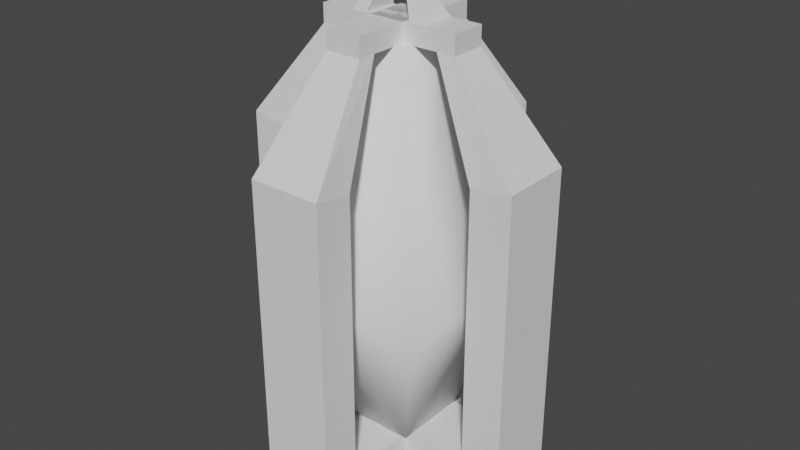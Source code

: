 # Source: lamp.blend  (saved by Blender 3.6.11; exported with 4.5.12 LTS)
import bpy
from mathutils import Matrix  # noqa: F401  (used for matrix-valued properties, if any)

bpy.ops.wm.read_factory_settings(use_empty=True)
scene = bpy.context.scene
scene.name = 'Scene'

# ---- collections
col_collection = bpy.data.collections.new('Collection'); scene.collection.children.link(col_collection)

# ---- world
world_world = bpy.data.worlds.new('World'); scene.world = world_world
world_world.use_nodes = True; world_world.node_tree.nodes.clear()
_N = world_world.node_tree.nodes; _L = world_world.node_tree.links
n0 = _N.new('ShaderNodeOutputWorld'); n0.name = 'World Output'; n0.location = (300, 300)
n1 = _N.new('ShaderNodeBackground'); n1.name = 'Background'; n1.location = (10, 300)
n1.inputs[0].default_value = (0.05088, 0.05088, 0.05088, 1.0)
_L.new(n1.outputs[0], n0.inputs[0])
n0.is_active_output = True
world_world.color = (0.05088, 0.05088, 0.05088)
world_world.use_sun_shadow = False
world_world.sun_shadow_jitter_overblur = 0.0

# ---- meshes
me_cube_001 = bpy.data.meshes.new('Cube.001')
me_cube_001.from_pydata([(-0.2462, -0.1743, -0.1334), (-0.2462, -0.1743, -0.07188), (-0.2462, -0.1743, -0.01033), (-0.2462, 0.3181, -0.01033), (-0.2462, 0.3181, -0.07188), (-0.2462, 0.3181, -0.1334), (0.06155, -0.1743, -0.3181), (0.0, -0.1743, -0.3181), (-0.06155, -0.1743, -0.3181), (-0.06155, 0.3181, -0.3181), (0.0, 0.3181, -0.3181), (0.06155, 0.3181, -0.3181), (0.2462, -0.1743, -0.01033), (0.2462, -0.1743, -0.07188), (0.2462, -0.1743, -0.1334), (0.2462, 0.3181, -0.1334), (0.2462, 0.3181, -0.07188), (0.2462, 0.3181, -0.01033), (-0.06155, -0.1743, 0.1743), (0.0, -0.1743, 0.1743), (0.06155, -0.1743, 0.1743), (0.06155, 0.3181, 0.1743), (0.0, 0.3181, 0.1743), (-0.06155, 0.3181, 0.1743), (-0.2462, -0.1128, -0.01033), (-0.2462, -0.05122, -0.01033), (-0.2462, 0.01033, -0.01033), (-0.2462, 0.07188, -0.01033), (-0.2462, 0.1334, -0.01033), (-0.2462, 0.195, -0.01033), (-0.2462, 0.2565, -0.01033), (-0.2462, -0.1128, -0.07188), (-0.2462, -0.05122, -0.07188), (-0.2462, 0.01033, -0.07188), (-0.2462, 0.07188, -0.07188), (-0.2462, 0.1334, -0.07188), (-0.2462, 0.195, -0.07188), (-0.2462, 0.2565, -0.07188), (-0.2462, -0.1128, -0.1334), (-0.2462, -0.05122, -0.1334), (-0.2462, 0.01033, -0.1334), (-0.2462, 0.07188, -0.1334), (-0.2462, 0.1334, -0.1334), (-0.2462, 0.195, -0.1334), (-0.2462, 0.2565, -0.1334), (-0.06155, -0.1128, -0.3181), (-0.06155, -0.05122, -0.3181), (-0.06155, 0.01033, -0.3181), (-0.06155, 0.07188, -0.3181), (-0.06155, 0.1334, -0.3181), (-0.06155, 0.195, -0.3181), (-0.06155, 0.2565, -0.3181), (-5.016e-10, -0.1128, -0.3181), (-3.439e-10, -0.05122, -0.3181), (-1.834e-09, 0.01033, -0.3181), (9.172e-10, 0.07188, -0.3181), (-1.834e-09, 0.1334, -0.3181), (0.0, 0.195, -0.3181), (0.0, 0.2565, -0.3181), (0.06155, -0.1128, -0.3181), (0.06155, -0.05122, -0.3181), (0.06155, 0.01033, -0.3181), (0.06155, 0.07188, -0.3181), (0.06155, 0.1334, -0.3181), (0.06155, 0.195, -0.3181), (0.06155, 0.2565, -0.3181), (0.2462, -0.1128, -0.1334), (0.2462, -0.05122, -0.1334), (0.2462, 0.01033, -0.1334), (0.2462, 0.07188, -0.1334), (0.2462, 0.1334, -0.1334), (0.2462, 0.195, -0.1334), (0.2462, 0.2565, -0.1334), (0.2462, -0.1128, -0.07188), (0.2462, -0.05122, -0.07188), (0.2462, 0.01033, -0.07188), (0.2462, 0.07188, -0.07188), (0.2462, 0.1334, -0.07188), (0.2462, 0.195, -0.07188), (0.2462, 0.2565, -0.07188), (0.2462, -0.1128, -0.01033), (0.2462, -0.05122, -0.01033), (0.2462, 0.01033, -0.01033), (0.2462, 0.07188, -0.01033), (0.2462, 0.1334, -0.01033), (0.2462, 0.195, -0.01033), (0.2462, 0.2565, -0.01033), (0.06155, -0.1128, 0.1743), (0.06155, -0.05122, 0.1743), (0.06155, 0.01033, 0.1743), (0.06155, 0.07188, 0.1743), (0.06155, 0.1334, 0.1743), (0.06155, 0.195, 0.1743), (0.06155, 0.2565, 0.1743), (5.016e-10, -0.1128, 0.1743), (3.439e-10, -0.05122, 0.1743), (1.834e-09, 0.01033, 0.1743), (-9.172e-10, 0.07188, 0.1743), (1.834e-09, 0.1334, 0.1743), (0.0, 0.195, 0.1743), (0.0, 0.2565, 0.1743), (-0.06155, -0.1128, 0.1743), (-0.06155, -0.05122, 0.1743), (-0.06155, 0.01033, 0.1743), (-0.06155, 0.07188, 0.1743), (-0.06155, 0.1334, 0.1743), (-0.06155, 0.195, 0.1743), (-0.06155, 0.2565, 0.1743), (-0.05882, -0.1628, -0.2462), (-0.0001437, -0.1628, -0.2462), (0.05853, -0.1628, -0.2462), (-0.1762, -0.1628, -0.1288), (0.1759, -0.1628, -0.1288), (-0.1762, -0.1628, -0.07016), (0.1759, -0.1628, -0.07016), (-0.1762, -0.1628, -0.01148), (0.1759, -0.1628, -0.01148), (-0.05882, -0.1628, 0.1059), (-0.0001437, -0.1628, 0.1059), (0.05853, -0.1628, 0.1059), (0.05853, 0.3066, -0.2462), (-0.0001437, 0.3066, -0.2462), (-0.05882, 0.3066, -0.2462), (0.1759, 0.3066, -0.1288), (-0.1762, 0.3066, -0.1288), (0.1759, 0.3066, -0.07016), (-0.1762, 0.3066, -0.07016), (0.1759, 0.3066, -0.01148), (-0.1762, 0.3066, -0.01148), (0.05853, 0.3066, 0.1059), (-0.0001437, 0.3066, 0.1059), (-0.05882, 0.3066, 0.1059), (-0.2462, -0.2351, -0.1334), (-0.2462, -0.2351, -0.07188), (-0.2462, -0.2351, -0.01033), (0.06155, -0.2351, -0.3181), (0.0, -0.2351, -0.3181), (-0.06155, -0.2351, -0.3181), (0.2462, -0.2351, -0.01033), (0.2462, -0.2351, -0.07188), (0.2462, -0.2351, -0.1334), (-0.06155, -0.2351, 0.1743), (0.0, -0.2351, 0.1743), (0.06155, -0.2351, 0.1743), (-0.06155, -0.2351, -0.2565), (0.0, -0.2351, -0.2565), (0.06155, -0.2351, -0.2565), (-0.1846, -0.2351, -0.1334), (-0.1846, -0.2351, -0.07188), (0.1846, -0.2351, -0.1334), (0.1846, -0.2351, -0.07188), (-0.1846, -0.2351, -0.01033), (0.1846, -0.2351, -0.01033), (-0.06155, -0.2351, 0.1128), (0.0, -0.2351, 0.1128), (0.06155, -0.2351, 0.1128), (-0.1863, -0.1743, -0.1334), (-0.1863, -0.1743, -0.07188), (-0.1863, -0.1743, -0.01033), (-0.1863, -0.2351, -0.01033), (-0.1863, -0.2351, -0.07188), (-0.1863, -0.2351, -0.1334), (-0.06155, -0.1743, 0.1152), (0.0, -0.1743, 0.1152), (0.06155, -0.1743, 0.1152), (-0.06155, -0.2351, 0.1152), (0.0, -0.2351, 0.1152), (0.06155, -0.2351, 0.1152), (-0.1211, 0.4782, -0.04161), (-0.1211, 0.4782, -0.07188), (-0.1211, 0.4782, -0.1022), (-0.03027, 0.4782, -0.193), (4.072e-09, 0.4782, -0.193), (0.03027, 0.4782, -0.193), (0.1211, 0.4782, -0.1022), (0.1211, 0.4782, -0.07188), (0.1211, 0.4782, -0.04161), (0.03027, 0.4782, 0.0492), (4.072e-09, 0.4782, 0.0492), (-0.03027, 0.4782, 0.0492), (0.03027, 0.4782, -0.1627), (4.072e-09, 0.4782, -0.1627), (-0.03027, 0.4782, -0.1627), (0.09081, 0.4782, -0.1022), (0.09081, 0.4782, -0.07188), (-0.09081, 0.4782, -0.1022), (-0.09081, 0.4782, -0.07188), (0.09081, 0.4782, -0.04161), (-0.09081, 0.4782, -0.04161), (0.03027, 0.4782, 0.01893), (4.072e-09, 0.4782, 0.01893), (-0.03027, 0.4782, 0.01893), (-0.1211, 0.5096, -0.04161), (-0.1211, 0.5096, -0.07188), (-0.1211, 0.5096, -0.1022), (0.03027, 0.5096, 0.0492), (4.072e-09, 0.5096, 0.0492), (-0.03027, 0.5096, 0.0492), (-0.09081, 0.5096, -0.1022), (-0.09081, 0.5096, -0.07188), (-0.09081, 0.5096, -0.04161), (0.03027, 0.5096, 0.01893), (4.072e-09, 0.5096, 0.01893), (-0.03027, 0.5096, 0.01893), (0.03027, 0.4782, -0.1909), (4.072e-09, 0.4782, -0.1909), (-0.03027, 0.4782, -0.1909), (0.03027, 0.5096, -0.1909), (4.072e-09, 0.5096, -0.1909), (-0.03027, 0.5096, -0.1909), (0.1217, 0.4782, -0.1022), (0.1217, 0.4782, -0.07188), (0.1217, 0.4782, -0.04161), (0.1217, 0.5096, -0.1022), (0.1217, 0.5096, -0.07188), (0.1217, 0.5096, -0.04161), (0.03027, 0.4782, -0.08601), (0.03027, 0.5096, -0.08601), (4.072e-09, 0.5096, -0.08601), (-0.03027, 0.4782, -0.08601), (4.072e-09, 0.4782, -0.08601), (-0.03027, 0.5096, -0.08601), (0.01543, 0.5096, -0.1022), (0.01543, 0.4782, -0.1022), (0.01543, 0.4782, -0.04161), (0.01543, 0.5096, -0.04161), (0.01543, 0.5096, -0.07188), (0.01543, 0.4782, -0.07188), (0.03027, 0.5096, -0.03354), (4.072e-09, 0.5096, -0.03354), (4.072e-09, 0.4782, -0.03354), (-0.03027, 0.5096, -0.03354), (0.03027, 0.4782, -0.03354), (-0.03027, 0.4782, -0.03354), (-0.03769, 0.4782, -0.1022), (-0.03769, 0.5096, -0.04161), (-0.03769, 0.5096, -0.1022), (-0.03769, 0.4782, -0.04161), (-0.03769, 0.5096, -0.07188), (-0.03769, 0.4782, -0.07188), (0.03027, 0.4782, -0.05977), (-0.03027, 0.4782, -0.05977), (0.03027, 0.5096, -0.05977), (4.072e-09, 0.5096, -0.05977), (4.072e-09, 0.4782, -0.05977), (-0.03027, 0.5096, -0.05977), (-0.03077, -0.1743, 0.1743), (-0.03077, 0.3181, 0.1743), (-0.03077, -0.1128, 0.1743), (-0.03077, -0.05122, 0.1743), (-0.03077, 0.01033, 0.1743), (-0.03077, 0.07188, 0.1743), (-0.03077, 0.1334, 0.1743), (-0.03077, 0.195, 0.1743), (-0.03077, 0.2565, 0.1743), (-0.02948, -0.1628, 0.1059), (-0.02948, 0.3066, 0.1059), (-0.03077, -0.2351, 0.1743), (-0.03077, -0.2351, 0.1128), (-0.01513, 0.4782, 0.0492), (-0.01513, 0.4782, 0.01893), (-0.01513, 0.5096, 0.0492), (-0.01513, 0.5096, 0.01893), (-0.01513, 0.4782, -0.1909), (-0.01513, 0.5096, -0.1909), (-0.01513, 0.5096, -0.08601), (-0.01513, 0.4782, -0.08601), (-0.01513, 0.4782, -0.03354), (-0.01513, 0.5096, -0.03354), (-0.01513, 0.4782, -0.05977), (-0.01513, 0.5096, -0.05977), (0.03077, -0.1743, 0.1743), (0.03077, 0.3181, 0.1743), (0.03077, -0.1128, 0.1743), (0.03077, -0.05122, 0.1743), (0.03077, 0.01033, 0.1743), (0.03077, 0.07188, 0.1743), (0.03077, 0.1334, 0.1743), (0.03077, 0.195, 0.1743), (0.03077, 0.2565, 0.1743), (0.02919, -0.1628, 0.1059), (0.02919, 0.3066, 0.1059), (0.03077, -0.2351, 0.1743), (0.03077, -0.2351, 0.1128), (0.01514, 0.4782, 0.0492), (0.01514, 0.4782, 0.01893), (0.01514, 0.5096, 0.0492), (0.01514, 0.5096, 0.01893), (0.01514, 0.4782, -0.1909), (0.01514, 0.5096, -0.1909), (0.01514, 0.4782, -0.08601), (0.01514, 0.5096, -0.08601), (0.01514, 0.5096, -0.03354), (0.01514, 0.4782, -0.03354), (0.01514, 0.5096, -0.05977), (0.01514, 0.4782, -0.05977), (0.06856, 0.5096, -0.1022), (0.06856, 0.4782, -0.04161), (0.06856, 0.5096, -0.07188), (0.06856, 0.4782, -0.07188), (0.06856, 0.4782, -0.1022), (0.06856, 0.5096, -0.04161), (0.03027, 0.4782, -0.1385), (-0.03027, 0.4782, -0.1385), (0.03027, 0.5096, -0.1385), (4.072e-09, 0.5096, -0.1385), (4.072e-09, 0.4782, -0.1385), (-0.03027, 0.5096, -0.1385), (-0.01513, 0.5096, -0.1385), (-0.01513, 0.4782, -0.1385), (0.01514, 0.4782, -0.1385), (0.01514, 0.5096, -0.1385), (-0.06425, 0.4782, -0.1022), (-0.06425, 0.5096, -0.04161), (-0.06425, 0.5096, -0.1022), (-0.06425, 0.4782, -0.04161), (-0.06425, 0.5096, -0.07188), (-0.06425, 0.4782, -0.07188), (-0.04616, 0.3181, 0.1743), (-0.04616, -0.1128, 0.1743), (-0.04616, -0.05122, 0.1743), (-0.04616, 0.01033, 0.1743), (-0.04616, 0.07188, 0.1743), (-0.04616, 0.1334, 0.1743), (-0.04616, 0.195, 0.1743), (-0.04616, 0.2565, 0.1743), (-0.04415, 0.3066, 0.1059), (-0.0227, 0.4782, 0.0492), (-0.0227, 0.4782, 0.01893), (-0.0227, 0.5096, 0.0492), (-0.0227, 0.5096, 0.01893), (-0.0227, 0.4782, -0.1909), (-0.0227, 0.5096, -0.1909), (-0.0227, 0.5096, -0.08601), (-0.0227, 0.5096, -0.03354), (-0.0227, 0.5096, -0.05977), (-0.04616, -0.1743, 0.1743), (-0.04415, -0.1628, 0.1059), (-0.04616, -0.2351, 0.1743), (-0.04616, -0.2351, 0.1128), (-0.0227, 0.4782, -0.08601), (-0.0227, 0.4782, -0.03354), (-0.0227, 0.4782, -0.05977), (-0.0227, 0.5096, -0.1385), (-0.0227, 0.4782, -0.1385), (0.03027, 0.5096, -0.1122), (4.072e-09, 0.5096, -0.1122), (4.072e-09, 0.4782, -0.1122), (-0.03027, 0.5096, -0.1122), (0.03027, 0.4782, -0.1122), (-0.03027, 0.4782, -0.1122), (-0.01513, 0.5096, -0.1122), (-0.01513, 0.4782, -0.1122), (0.01514, 0.4782, -0.1122), (0.01514, 0.5096, -0.1122), (-0.0227, 0.4782, -0.1122), (-0.0227, 0.5096, -0.1122), (0.03027, 0.5096, -0.04666), (4.072e-09, 0.5096, -0.04666), (4.072e-09, 0.4782, -0.04666), (-0.03027, 0.5096, -0.04666), (0.03027, 0.4782, -0.04666), (-0.03027, 0.4782, -0.04666), (-0.01513, 0.5096, -0.04666), (-0.01513, 0.4782, -0.04666), (0.01514, 0.4782, -0.04666), (0.01514, 0.5096, -0.04666), (-0.0227, 0.5096, -0.04666), (-0.0227, 0.4782, -0.04666), (0.03027, 0.5096, -0.09912), (4.072e-09, 0.5096, -0.09912), (4.072e-09, 0.4782, -0.09912), (-0.03027, 0.5096, -0.09912), (0.03027, 0.4782, -0.09912), (-0.03027, 0.4782, -0.09912), (-0.01513, 0.5096, -0.09912), (-0.01513, 0.4782, -0.09912), (0.01514, 0.4782, -0.09912), (0.01514, 0.5096, -0.09912), (-0.0227, 0.4782, -0.09912), (-0.0227, 0.5096, -0.09912), (0.09512, 0.5096, -0.1022), (0.09512, 0.4782, -0.04161), (0.09512, 0.5096, -0.07188), (0.09512, 0.4782, -0.07188), (0.09512, 0.4782, -0.1022), (0.09512, 0.5096, -0.04161), (0.042, 0.4782, -0.1022), (0.042, 0.5096, -0.04161), (0.042, 0.5096, -0.1022), (0.042, 0.4782, -0.04161), (0.042, 0.5096, -0.07188), (0.042, 0.4782, -0.07188), (-0.0269, 0.5633, -0.08513), (-0.01528, 0.5633, -0.08513), (-0.0269, 0.5633, -0.07188), (-0.01528, 0.5633, -0.07188), (-0.01528, 0.5633, -0.05864), (0.01959, 0.5633, -0.08513), (0.03121, 0.5633, -0.08513), (0.01959, 0.5633, -0.07188), (0.03121, 0.5633, -0.07188), (0.03121, 0.5633, -0.05864), (-0.0269, 0.5633, -0.05864), (0.01959, 0.5633, -0.05864), (-0.0269, 0.5755, -0.08513), (-0.01528, 0.5755, -0.08513), (-0.0269, 0.5755, -0.07188), (-0.01528, 0.5755, -0.07188), (-0.01528, 0.5755, -0.05864), (0.01959, 0.5755, -0.08513), (0.03121, 0.5755, -0.08513), (0.01959, 0.5755, -0.07188), (0.03121, 0.5755, -0.07188), (0.03121, 0.5755, -0.05864), (-0.0269, 0.5755, -0.05864), (0.01959, 0.5755, -0.05864), (-0.01762, 0.5755, -0.08513), (-0.01762, 0.5633, -0.08513), (-0.01762, 0.5633, -0.07188), (-0.01762, 0.5755, -0.07188), (-0.01762, 0.5633, -0.05864), (-0.01762, 0.5755, -0.05864)], [], [(24, 25, 32, 31), (25, 26, 33, 32), (26, 27, 34, 33), (27, 28, 35, 34), (28, 29, 36, 35), (29, 30, 37, 36), (31, 32, 39, 38), (32, 33, 40, 39), (33, 34, 41, 40), (34, 35, 42, 41), (35, 36, 43, 42), (36, 37, 44, 43), (30, 3, 4, 37), (37, 4, 5, 44), (1, 31, 38, 0), (2, 24, 31, 1), (45, 46, 53, 52), (46, 47, 54, 53), (47, 48, 55, 54), (48, 49, 56, 55), (49, 50, 57, 56), (50, 51, 58, 57), (52, 53, 60, 59), (53, 54, 61, 60), (54, 55, 62, 61), (55, 56, 63, 62), (56, 57, 64, 63), (57, 58, 65, 64), (51, 9, 10, 58), (58, 10, 11, 65), (7, 52, 59, 6), (8, 45, 52, 7), (66, 67, 74, 73), (67, 68, 75, 74), (68, 69, 76, 75), (69, 70, 77, 76), (70, 71, 78, 77), (71, 72, 79, 78), (73, 74, 81, 80), (74, 75, 82, 81), (75, 76, 83, 82), (76, 77, 84, 83), (77, 78, 85, 84), (78, 79, 86, 85), (72, 15, 16, 79), (79, 16, 17, 86), (13, 73, 80, 12), (14, 66, 73, 13), (273, 274, 95, 94), (274, 275, 96, 95), (275, 276, 97, 96), (276, 277, 98, 97), (277, 278, 99, 98), (278, 279, 100, 99), (319, 320, 102, 101), (320, 321, 103, 102), (321, 322, 104, 103), (322, 323, 105, 104), (323, 324, 106, 105), (324, 325, 107, 106), (279, 272, 22, 100), (325, 318, 23, 107), (336, 319, 101, 18), (271, 273, 94, 19), (8, 7, 136, 137), (280, 119, 155, 283), (336, 18, 141, 338), (119, 20, 143, 155), (7, 6, 135, 136), (255, 118, 154, 258), (12, 116, 152, 138), (116, 114, 157, 158), (127, 17, 176, 187), (123, 125, 184, 183), (21, 129, 189, 177), (122, 121, 181, 182), (17, 16, 175, 176), (120, 11, 173, 180), (5, 4, 169, 170), (121, 120, 180, 181), (280, 281, 129, 119), (18, 23, 131, 117), (21, 20, 119, 129), (113, 111, 124, 126, 128, 115), (3, 2, 115, 128), (0, 5, 124, 111), (108, 109, 110, 120, 121, 122), (6, 11, 120, 110), (9, 8, 108, 122), (114, 116, 127, 125, 123, 112), (12, 17, 127, 116), (15, 14, 112, 123), (137, 136, 145, 144), (136, 135, 146, 145), (149, 140, 139, 150), (150, 139, 138, 152), (283, 155, 143, 282), (258, 154, 142, 257), (133, 148, 151, 134), (132, 147, 148, 133), (109, 108, 162, 163), (271, 19, 142, 282), (108, 8, 137, 144), (108, 144, 165, 162), (18, 117, 153, 141), (111, 113, 148, 147), (115, 2, 134, 151), (1, 0, 132, 133), (6, 110, 146, 135), (13, 12, 138, 139), (152, 116, 158, 159), (2, 1, 133, 134), (112, 14, 140, 149), (14, 13, 139, 140), (113, 115, 151, 148), (0, 111, 147, 132), (158, 157, 160, 159), (157, 156, 161, 160), (112, 149, 161, 156), (150, 152, 159, 160), (114, 112, 156, 157), (149, 150, 160, 161), (163, 162, 165, 166), (164, 163, 166, 167), (144, 145, 166, 165), (110, 109, 163, 164), (145, 146, 167, 166), (146, 110, 164, 167), (173, 172, 181, 180), (172, 171, 182, 181), (168, 188, 200, 192), (311, 304, 207, 289), (259, 178, 196, 261), (177, 189, 201, 195), (175, 184, 187, 176), (174, 183, 184, 175), (9, 122, 182, 171), (126, 124, 185, 186), (10, 9, 171, 172), (124, 5, 170, 185), (272, 21, 177, 284), (11, 10, 172, 173), (125, 127, 187, 184), (15, 123, 183, 174), (247, 22, 178, 259), (128, 126, 186, 188), (3, 128, 188, 168), (281, 130, 190, 285), (4, 3, 168, 169), (131, 23, 179, 191), (326, 131, 191, 328), (16, 15, 174, 175), (198, 194, 193, 199), (199, 193, 192, 200), (330, 203, 197, 329), (287, 202, 196, 286), (386, 382, 212, 215), (170, 169, 193, 194), (304, 302, 204, 207), (191, 179, 197, 203), (185, 170, 194, 198), (284, 177, 195, 286), (385, 381, 213, 210), (169, 168, 192, 193), (288, 205, 208, 289), (331, 206, 209, 332), (344, 303, 206, 331), (308, 305, 208, 264), (303, 307, 209, 206), (310, 306, 205, 288), (211, 210, 213, 214), (212, 211, 214, 215), (381, 383, 214, 213), (382, 384, 211, 212), (384, 385, 210, 211), (383, 386, 215, 214), (295, 244, 220, 290), (241, 245, 221, 219), (270, 243, 218, 265), (342, 241, 219, 340), (242, 240, 216, 217), (294, 242, 217, 291), (238, 235, 225, 226), (239, 234, 223, 227), (237, 239, 227, 224), (236, 238, 226, 222), (234, 236, 222, 223), (235, 237, 224, 225), (287, 201, 228, 292), (201, 189, 232, 228), (328, 191, 233, 341), (262, 202, 229, 268), (191, 203, 231, 233), (285, 190, 230, 293), (313, 315, 237, 235), (312, 314, 236, 234), (301, 298, 401, 402), (315, 317, 239, 237), (317, 312, 234, 239), (391, 388, 404, 400), (366, 357, 242, 294), (357, 361, 240, 242), (368, 362, 241, 342), (363, 358, 243, 270), (362, 360, 245, 241), (365, 359, 244, 295), (367, 363, 270, 335), (359, 364, 269, 244), (330, 262, 268, 334), (190, 260, 267, 230), (244, 269, 266, 220), (335, 270, 265, 333), (343, 308, 264, 332), (306, 309, 263, 205), (205, 263, 264, 208), (202, 262, 261, 196), (130, 256, 260, 190), (318, 247, 259, 327), (327, 259, 261, 329), (339, 258, 257, 338), (337, 326, 256, 255), (337, 255, 258, 339), (19, 246, 257, 142), (19, 94, 248, 246), (100, 22, 247, 254), (99, 100, 254, 253), (98, 99, 253, 252), (97, 98, 252, 251), (96, 97, 251, 250), (95, 96, 250, 249), (94, 95, 249, 248), (361, 365, 295, 240), (358, 366, 294, 243), (189, 285, 293, 232), (202, 287, 292, 229), (243, 294, 291, 218), (240, 295, 290, 216), (302, 310, 288, 204), (204, 288, 289, 207), (178, 284, 286, 196), (201, 287, 286, 195), (129, 281, 285, 189), (22, 272, 284, 178), (305, 311, 289, 208), (20, 271, 282, 143), (154, 283, 282, 142), (255, 256, 130, 281, 280, 118), (118, 280, 283, 154), (20, 87, 273, 271), (93, 21, 272, 279), (92, 93, 279, 278), (91, 92, 278, 277), (90, 91, 277, 276), (89, 90, 276, 275), (88, 89, 275, 274), (87, 88, 274, 273), (313, 235, 397, 403), (392, 387, 300, 299), (390, 392, 299, 297), (298, 296, 399, 401), (387, 389, 296, 300), (388, 390, 297, 301), (346, 354, 311, 305), (349, 353, 310, 302), (347, 352, 309, 306), (356, 351, 308, 343), (353, 347, 306, 310), (350, 348, 307, 303), (351, 346, 305, 308), (355, 350, 303, 344), (345, 349, 302, 304), (354, 345, 304, 311), (199, 200, 313, 316), (186, 185, 312, 317), (188, 186, 317, 315), (198, 199, 316, 314), (185, 198, 314, 312), (200, 188, 315, 313), (352, 355, 344, 309), (348, 356, 343, 307), (117, 337, 339, 153), (117, 131, 326, 337), (153, 339, 338, 141), (179, 327, 329, 197), (23, 318, 327, 179), (307, 343, 332, 209), (245, 335, 333, 221), (203, 330, 334, 231), (360, 367, 335, 245), (364, 368, 342, 269), (260, 328, 341, 267), (269, 342, 340, 266), (309, 344, 331, 263), (263, 331, 332, 264), (262, 330, 329, 261), (256, 326, 328, 260), (246, 336, 338, 257), (246, 248, 319, 336), (254, 247, 318, 325), (253, 254, 325, 324), (252, 253, 324, 323), (251, 252, 323, 322), (250, 251, 322, 321), (249, 250, 321, 320), (248, 249, 320, 319), (372, 380, 356, 348), (376, 379, 355, 352), (378, 369, 345, 354), (369, 373, 349, 345), (379, 374, 350, 355), (375, 370, 346, 351), (374, 372, 348, 350), (377, 371, 347, 353), (380, 375, 351, 356), (371, 376, 352, 347), (373, 377, 353, 349), (370, 378, 354, 346), (267, 341, 368, 364), (231, 334, 367, 360), (229, 292, 366, 358), (232, 293, 365, 361), (230, 267, 364, 359), (334, 268, 363, 367), (293, 230, 359, 365), (233, 231, 360, 362), (268, 229, 358, 363), (341, 233, 362, 368), (228, 232, 361, 357), (292, 228, 357, 366), (218, 291, 378, 370), (216, 290, 377, 373), (220, 266, 376, 371), (333, 265, 375, 380), (290, 220, 371, 377), (219, 221, 372, 374), (265, 218, 370, 375), (340, 219, 374, 379), (217, 216, 373, 369), (291, 217, 369, 378), (266, 340, 379, 376), (221, 333, 380, 372), (298, 301, 386, 383), (299, 300, 385, 384), (297, 299, 384, 382), (296, 298, 383, 381), (300, 296, 381, 385), (301, 297, 382, 386), (225, 224, 390, 388), (223, 222, 389, 387), (222, 226, 391, 389), (224, 227, 392, 390), (227, 223, 387, 392), (226, 225, 388, 391), (402, 401, 413, 414), (395, 403, 415, 407), (396, 394, 406, 408), (404, 416, 422, 421), (235, 238, 396, 397), (388, 301, 402, 404), (389, 391, 400, 398), (238, 236, 394, 396), (296, 389, 398, 399), (314, 316, 395, 393), (236, 314, 393, 394), (316, 313, 403, 395), (405, 407, 408, 406), (407, 415, 409, 408), (412, 416, 414, 413), (410, 412, 413, 411), (400, 404, 421, 419), (397, 396, 408, 409), (393, 395, 407, 405), (394, 393, 405, 406), (401, 399, 411, 413), (399, 398, 410, 411), (404, 402, 414, 416), (403, 397, 409, 415), (418, 419, 420, 417), (419, 421, 422, 420), (412, 410, 417, 420), (410, 398, 418, 417), (398, 400, 419, 418), (416, 412, 420, 422)])
_uv = me_cube_001.uv_layers.new(name='UVMap')
_uv.uv.foreach_set('vector', [0.4062, 0.09375, 0.4375, 0.09375, 0.4375, 0.125, 0.4063, 0.125, 0.4375, 0.09375, 0.4688, 0.09375, 0.4688, 0.125, 0.4375, 0.125, 0.4688, 0.09375, 0.5, 0.09375, 0.5, 0.125, 0.4688, 0.125, 0.5, 0.09375, 0.5313, 0.09375, 0.5313, 0.125, 0.5, 0.125, 0.5313, 0.09375, 0.5625, 0.09375, 0.5625, 0.125, 0.5313, 0.125, 0.5625, 0.09375, 0.5938, 0.09375, 0.5938, 0.125, 0.5625, 0.125, 0.4063, 0.125, 0.4375, 0.125, 0.4375, 0.1563, 0.4063, 0.1563, 0.4375, 0.125, 0.4688, 0.125, 0.4688, 0.1563, 0.4375, 0.1563, 0.4688, 0.125, 0.5, 0.125, 0.5, 0.1563, 0.4688, 0.1563, 0.5, 0.125, 0.5313, 0.125, 0.5313, 0.1563, 0.5, 0.1563, 0.5313, 0.125, 0.5625, 0.125, 0.5625, 0.1563, 0.5313, 0.1563, 0.5625, 0.125, 0.5938, 0.125, 0.5938, 0.1563, 0.5625, 0.1563, 0.5938, 0.09375, 0.625, 0.09375, 0.625, 0.125, 0.5938, 0.125, 0.5938, 0.125, 0.625, 0.125, 0.625, 0.1563, 0.5938, 0.1563, 0.375, 0.125, 0.4063, 0.125, 0.4063, 0.1563, 0.375, 0.1562, 0.375, 0.09375, 0.4062, 0.09375, 0.4063, 0.125, 0.375, 0.125, 0.4062, 0.3438, 0.4375, 0.3438, 0.4375, 0.375, 0.4063, 0.375, 0.4375, 0.3438, 0.4688, 0.3438, 0.4688, 0.375, 0.4375, 0.375, 0.4688, 0.3438, 0.5, 0.3438, 0.5, 0.375, 0.4688, 0.375, 0.5, 0.3438, 0.5312, 0.3438, 0.5313, 0.375, 0.5, 0.375, 0.5312, 0.3438, 0.5625, 0.3438, 0.5625, 0.375, 0.5313, 0.375, 0.5625, 0.3438, 0.5938, 0.3438, 0.5938, 0.375, 0.5625, 0.375, 0.4063, 0.375, 0.4375, 0.375, 0.4375, 0.4063, 0.4062, 0.4063, 0.4375, 0.375, 0.4688, 0.375, 0.4688, 0.4063, 0.4375, 0.4063, 0.4688, 0.375, 0.5, 0.375, 0.5, 0.4063, 0.4688, 0.4063, 0.5, 0.375, 0.5313, 0.375, 0.5312, 0.4062, 0.5, 0.4063, 0.5313, 0.375, 0.5625, 0.375, 0.5625, 0.4063, 0.5312, 0.4062, 0.5625, 0.375, 0.5938, 0.375, 0.5938, 0.4063, 0.5625, 0.4063, 0.5938, 0.3438, 0.625, 0.3438, 0.625, 0.375, 0.5938, 0.375, 0.5938, 0.375, 0.625, 0.375, 0.625, 0.4062, 0.5938, 0.4063, 0.375, 0.375, 0.4063, 0.375, 0.4062, 0.4063, 0.375, 0.4063, 0.375, 0.3438, 0.4062, 0.3438, 0.4063, 0.375, 0.375, 0.375, 0.4062, 0.5938, 0.4375, 0.5938, 0.4375, 0.625, 0.4063, 0.625, 0.4375, 0.5938, 0.4688, 0.5938, 0.4688, 0.625, 0.4375, 0.625, 0.4688, 0.5938, 0.5, 0.5938, 0.5, 0.625, 0.4688, 0.625, 0.5, 0.5938, 0.5312, 0.5938, 0.5313, 0.625, 0.5, 0.625, 0.5312, 0.5938, 0.5625, 0.5938, 0.5625, 0.625, 0.5313, 0.625, 0.5625, 0.5938, 0.5938, 0.5938, 0.5938, 0.625, 0.5625, 0.625, 0.4063, 0.625, 0.4375, 0.625, 0.4375, 0.6563, 0.4062, 0.6562, 0.4375, 0.625, 0.4688, 0.625, 0.4688, 0.6562, 0.4375, 0.6563, 0.4688, 0.625, 0.5, 0.625, 0.5, 0.6563, 0.4688, 0.6562, 0.5, 0.625, 0.5313, 0.625, 0.5312, 0.6562, 0.5, 0.6563, 0.5313, 0.625, 0.5625, 0.625, 0.5625, 0.6563, 0.5312, 0.6562, 0.5625, 0.625, 0.5938, 0.625, 0.5938, 0.6562, 0.5625, 0.6563, 0.5938, 0.5938, 0.625, 0.5938, 0.625, 0.625, 0.5938, 0.625, 0.5938, 0.625, 0.625, 0.625, 0.625, 0.6562, 0.5938, 0.6562, 0.375, 0.625, 0.4063, 0.625, 0.4062, 0.6562, 0.375, 0.6563, 0.375, 0.5938, 0.4062, 0.5938, 0.4063, 0.625, 0.375, 0.625, 0.4062, 0.8594, 0.4375, 0.8594, 0.4375, 0.875, 0.4063, 0.875, 0.4375, 0.8594, 0.4688, 0.8594, 0.4688, 0.875, 0.4375, 0.875, 0.4688, 0.8594, 0.5, 0.8594, 0.5, 0.875, 0.4688, 0.875, 0.5, 0.8594, 0.5312, 0.8594, 0.5313, 0.875, 0.5, 0.875, 0.5312, 0.8594, 0.5625, 0.8594, 0.5625, 0.875, 0.5313, 0.875, 0.5625, 0.8594, 0.5938, 0.8594, 0.5938, 0.875, 0.5625, 0.875, 0.4062, 0.8984, 0.4375, 0.8984, 0.4375, 0.9063, 0.4062, 0.9063, 0.4375, 0.8984, 0.4688, 0.8984, 0.4688, 0.9062, 0.4375, 0.9063, 0.4688, 0.8984, 0.5, 0.8984, 0.5, 0.9063, 0.4688, 0.9062, 0.5, 0.8984, 0.5312, 0.8984, 0.5312, 0.9062, 0.5, 0.9063, 0.5312, 0.8984, 0.5625, 0.8984, 0.5625, 0.9063, 0.5312, 0.9062, 0.5625, 0.8984, 0.5938, 0.8984, 0.5938, 0.9063, 0.5625, 0.9063, 0.5938, 0.8594, 0.625, 0.8594, 0.625, 0.875, 0.5938, 0.875, 0.5938, 0.8984, 0.625, 0.8984, 0.625, 0.9062, 0.5938, 0.9063, 0.375, 0.8984, 0.4062, 0.8984, 0.4062, 0.9063, 0.375, 0.9063, 0.375, 0.8594, 0.4062, 0.8594, 0.4063, 0.875, 0.375, 0.875, 0.375, 0.3438, 0.375, 0.375, 0.375, 0.375, 0.375, 0.3438, 0.2656, 0.7188, 0.2813, 0.7188, 0.2813, 0.7188, 0.2656, 0.7188, 0.375, 0.8984, 0.375, 0.9063, 0.375, 0.9063, 0.375, 0.8984, 0.2813, 0.7188, 0.2813, 0.75, 0.2813, 0.75, 0.2813, 0.7188, 0.375, 0.375, 0.375, 0.4063, 0.375, 0.4063, 0.375, 0.375, 0.2344, 0.7188, 0.25, 0.7188, 0.25, 0.7188, 0.2344, 0.7188, 0.375, 0.6563, 0.3438, 0.6562, 0.3438, 0.6562, 0.375, 0.6563, 0.3438, 0.6562, 0.3438, 0.625, 0.3438, 0.625, 0.3438, 0.6562, 0.6563, 0.6562, 0.625, 0.6562, 0.625, 0.6562, 0.6563, 0.6562, 0.6562, 0.5938, 0.6562, 0.625, 0.6562, 0.625, 0.6562, 0.5938, 0.7188, 0.75, 0.7188, 0.7188, 0.7188, 0.7188, 0.7188, 0.75, 0.7813, 0.5313, 0.75, 0.5312, 0.75, 0.5312, 0.7813, 0.5313, 0.625, 0.6562, 0.625, 0.625, 0.625, 0.625, 0.625, 0.6562, 0.7188, 0.5313, 0.7188, 0.5, 0.7188, 0.5, 0.7188, 0.5313, 0.625, 0.1563, 0.625, 0.125, 0.625, 0.125, 0.625, 0.1563, 0.75, 0.5312, 0.7188, 0.5313, 0.7188, 0.5313, 0.75, 0.5312, 0.2656, 0.7188, 0.7344, 0.7188, 0.7188, 0.7188, 0.2813, 0.7188, 0.2188, 0.75, 0.7813, 0.75, 0.7812, 0.7188, 0.2188, 0.7188, 0.7188, 0.75, 0.2813, 0.75, 0.2813, 0.7188, 0.7188, 0.7188, 0.1563, 0.625, 0.1563, 0.5938, 0.8438, 0.5938, 0.8438, 0.625, 0.8438, 0.6562, 0.1563, 0.6562, 0.875, 0.6562, 0.125, 0.6563, 0.1563, 0.6562, 0.8438, 0.6562, 0.125, 0.5938, 0.875, 0.5938, 0.8438, 0.5938, 0.1563, 0.5938, 0.2188, 0.5313, 0.25, 0.5312, 0.2812, 0.5313, 0.7188, 0.5313, 0.75, 0.5312, 0.7813, 0.5313, 0.2812, 0.5, 0.7188, 0.5, 0.7188, 0.5313, 0.2812, 0.5313, 0.7812, 0.5, 0.2188, 0.5, 0.2188, 0.5313, 0.7813, 0.5313, 0.3438, 0.625, 0.3438, 0.6562, 0.6563, 0.6562, 0.6562, 0.625, 0.6562, 0.5938, 0.3438, 0.5938, 0.375, 0.6563, 0.625, 0.6562, 0.6563, 0.6562, 0.3438, 0.6562, 0.625, 0.5938, 0.375, 0.5938, 0.3438, 0.5938, 0.6562, 0.5938, 0.2188, 0.5, 0.25, 0.5, 0.25, 0.5312, 0.2188, 0.5313, 0.25, 0.5, 0.2812, 0.5, 0.2812, 0.5313, 0.25, 0.5312, 0.3438, 0.5938, 0.375, 0.5938, 0.375, 0.625, 0.3438, 0.625, 0.3438, 0.625, 0.375, 0.625, 0.375, 0.6563, 0.3438, 0.6562, 0.2656, 0.7188, 0.2813, 0.7188, 0.2813, 0.75, 0.2656, 0.75, 0.2344, 0.7188, 0.25, 0.7188, 0.25, 0.75, 0.2344, 0.75, 0.125, 0.625, 0.1563, 0.625, 0.1563, 0.6562, 0.125, 0.6563, 0.125, 0.5938, 0.1563, 0.5938, 0.1563, 0.625, 0.125, 0.625, 0.25, 0.5312, 0.2188, 0.5313, 0.2188, 0.5313, 0.25, 0.5312, 0.375, 0.8594, 0.375, 0.875, 0.375, 0.875, 0.375, 0.8594, 0.2188, 0.5313, 0.2188, 0.5, 0.2188, 0.5, 0.2188, 0.5313, 0.2188, 0.5313, 0.2188, 0.5313, 0.2188, 0.5313, 0.2188, 0.5313, 0.2188, 0.75, 0.2188, 0.7188, 0.2188, 0.7188, 0.2188, 0.75, 0.1563, 0.5938, 0.1563, 0.625, 0.1563, 0.625, 0.1563, 0.5938, 0.1563, 0.6562, 0.125, 0.6563, 0.125, 0.6563, 0.1563, 0.6562, 0.375, 0.125, 0.375, 0.1562, 0.375, 0.1562, 0.375, 0.125, 0.2812, 0.5, 0.2812, 0.5313, 0.2812, 0.5313, 0.2812, 0.5, 0.375, 0.625, 0.375, 0.6563, 0.375, 0.6563, 0.375, 0.625, 0.3438, 0.6562, 0.3438, 0.6562, 0.3438, 0.6562, 0.3438, 0.6562, 0.375, 0.09375, 0.375, 0.125, 0.375, 0.125, 0.375, 0.09375, 0.3438, 0.5938, 0.375, 0.5938, 0.375, 0.5938, 0.3438, 0.5938, 0.375, 0.5938, 0.375, 0.625, 0.375, 0.625, 0.375, 0.5938, 0.1563, 0.625, 0.1563, 0.6562, 0.1563, 0.6562, 0.1563, 0.625, 0.125, 0.5938, 0.1563, 0.5938, 0.1563, 0.5938, 0.125, 0.5938, 0.3438, 0.6562, 0.3438, 0.625, 0.3438, 0.625, 0.3438, 0.6562, 0.3438, 0.625, 0.3438, 0.5938, 0.3438, 0.5938, 0.3438, 0.625, 0.3438, 0.5938, 0.3438, 0.5938, 0.3438, 0.5938, 0.3438, 0.5938, 0.3438, 0.625, 0.3438, 0.6562, 0.3438, 0.6562, 0.3438, 0.625, 0.3438, 0.625, 0.3438, 0.5938, 0.3438, 0.5938, 0.3438, 0.625, 0.3438, 0.5938, 0.3438, 0.625, 0.3438, 0.625, 0.3438, 0.5938, 0.25, 0.5312, 0.2188, 0.5313, 0.2188, 0.5313, 0.25, 0.5312, 0.2812, 0.5313, 0.25, 0.5312, 0.25, 0.5312, 0.2812, 0.5313, 0.2188, 0.5313, 0.25, 0.5312, 0.25, 0.5312, 0.2188, 0.5313, 0.2812, 0.5313, 0.25, 0.5312, 0.25, 0.5312, 0.2812, 0.5313, 0.25, 0.5312, 0.2812, 0.5313, 0.2812, 0.5313, 0.25, 0.5312, 0.2812, 0.5313, 0.2812, 0.5313, 0.2812, 0.5313, 0.2812, 0.5313, 0.7188, 0.5, 0.75, 0.5, 0.75, 0.5312, 0.7188, 0.5313, 0.75, 0.5, 0.7812, 0.5, 0.7813, 0.5313, 0.75, 0.5312, 0.875, 0.6562, 0.8438, 0.6562, 0.8438, 0.6562, 0.875, 0.6562, 0.7344, 0.7188, 0.7188, 0.7188, 0.7188, 0.7188, 0.7344, 0.7188, 0.625, 0.8906, 0.625, 0.875, 0.625, 0.875, 0.625, 0.8906, 0.7188, 0.75, 0.7188, 0.7188, 0.7188, 0.7188, 0.7188, 0.75, 0.625, 0.625, 0.6562, 0.625, 0.6563, 0.6562, 0.625, 0.6562, 0.625, 0.5938, 0.6562, 0.5938, 0.6562, 0.625, 0.625, 0.625, 0.7812, 0.5, 0.7813, 0.5313, 0.7813, 0.5313, 0.7812, 0.5, 0.8438, 0.625, 0.8438, 0.5938, 0.8438, 0.5938, 0.8438, 0.625, 0.625, 0.375, 0.625, 0.3438, 0.625, 0.3438, 0.625, 0.375, 0.8438, 0.5938, 0.875, 0.5938, 0.875, 0.5938, 0.8438, 0.5938, 0.625, 0.8594, 0.625, 0.8438, 0.625, 0.8438, 0.625, 0.8594, 0.625, 0.4062, 0.625, 0.375, 0.625, 0.375, 0.625, 0.4062, 0.6562, 0.625, 0.6563, 0.6562, 0.6563, 0.6562, 0.6562, 0.625, 0.625, 0.5938, 0.6562, 0.5938, 0.6562, 0.5938, 0.625, 0.5938, 0.625, 0.8906, 0.625, 0.875, 0.625, 0.875, 0.625, 0.8906, 0.8438, 0.6562, 0.8438, 0.625, 0.8438, 0.625, 0.8438, 0.6562, 0.875, 0.6562, 0.8438, 0.6562, 0.8438, 0.6562, 0.875, 0.6562, 0.7344, 0.7188, 0.75, 0.7188, 0.75, 0.7188, 0.7344, 0.7188, 0.625, 0.125, 0.625, 0.09375, 0.625, 0.09375, 0.625, 0.125, 0.7812, 0.7188, 0.7813, 0.75, 0.7813, 0.75, 0.7812, 0.7188, 0.7734, 0.7188, 0.7812, 0.7188, 0.7812, 0.7188, 0.7734, 0.7188, 0.625, 0.625, 0.625, 0.5938, 0.625, 0.5938, 0.625, 0.625, 0.8438, 0.5938, 0.875, 0.5938, 0.875, 0.625, 0.8438, 0.625, 0.8438, 0.625, 0.875, 0.625, 0.875, 0.6562, 0.8438, 0.6562, 0.7734, 0.7188, 0.7812, 0.7188, 0.7813, 0.75, 0.7734, 0.75, 0.7344, 0.7188, 0.75, 0.7188, 0.75, 0.75, 0.7344, 0.75, 0.8438, 0.6563, 0.8438, 0.6563, 0.8438, 0.6562, 0.8438, 0.6562, 0.625, 0.1563, 0.625, 0.125, 0.625, 0.125, 0.625, 0.1563, 0.7188, 0.7188, 0.7188, 0.7188, 0.7188, 0.7188, 0.7188, 0.7188, 0.7812, 0.7188, 0.7813, 0.75, 0.7813, 0.75, 0.7812, 0.7188, 0.8438, 0.5938, 0.875, 0.5938, 0.875, 0.5938, 0.8438, 0.5938, 0.625, 0.8594, 0.625, 0.8438, 0.625, 0.8438, 0.625, 0.8594, 0.8438, 0.5938, 0.8438, 0.5938, 0.8438, 0.5938, 0.8438, 0.5938, 0.625, 0.125, 0.625, 0.09375, 0.625, 0.09375, 0.625, 0.125, 0.7344, 0.7188, 0.75, 0.7188, 0.75, 0.7188, 0.7344, 0.7188, 0.7734, 0.7188, 0.7812, 0.7188, 0.7812, 0.7188, 0.7734, 0.7188, 0.7734, 0.7188, 0.7812, 0.7188, 0.7812, 0.7188, 0.7734, 0.7188, 0.7656, 0.7188, 0.75, 0.7188, 0.75, 0.7188, 0.7656, 0.7188, 0.7812, 0.7188, 0.7812, 0.7188, 0.7812, 0.7188, 0.7812, 0.7188, 0.7344, 0.7188, 0.75, 0.7188, 0.75, 0.7188, 0.7344, 0.7188, 0.8438, 0.625, 0.8438, 0.5938, 0.8438, 0.5938, 0.8438, 0.625, 0.8438, 0.6562, 0.8438, 0.625, 0.8438, 0.625, 0.8438, 0.6562, 0.8438, 0.5938, 0.8438, 0.625, 0.8438, 0.625, 0.8438, 0.5938, 0.8438, 0.6563, 0.8438, 0.625, 0.8438, 0.625, 0.8438, 0.6562, 0.8438, 0.625, 0.8438, 0.5938, 0.8438, 0.5938, 0.8438, 0.625, 0.8438, 0.625, 0.8438, 0.6563, 0.8438, 0.6562, 0.8438, 0.625, 0.7344, 0.7188, 0.75, 0.7188, 0.75, 0.7188, 0.7344, 0.7188, 0.7813, 0.7188, 0.7813, 0.7188, 0.7812, 0.7187, 0.7812, 0.7188, 0.7656, 0.7188, 0.75, 0.7188, 0.75, 0.7188, 0.7656, 0.7188, 0.7734, 0.7188, 0.7813, 0.7188, 0.7812, 0.7188, 0.7734, 0.7187, 0.7188, 0.7188, 0.7188, 0.7188, 0.7188, 0.7188, 0.7188, 0.7188, 0.7344, 0.7188, 0.7188, 0.7188, 0.7188, 0.7188, 0.7344, 0.7188, 0.8438, 0.625, 0.8438, 0.6562, 0.8438, 0.6563, 0.8438, 0.625, 0.8438, 0.625, 0.8438, 0.5938, 0.8438, 0.5938, 0.8438, 0.625, 0.8438, 0.6562, 0.8438, 0.625, 0.8438, 0.625, 0.8438, 0.6563, 0.8438, 0.5937, 0.8438, 0.625, 0.8438, 0.625, 0.8438, 0.5938, 0.8438, 0.5938, 0.8438, 0.5937, 0.8438, 0.5938, 0.8438, 0.5938, 0.8438, 0.6562, 0.8438, 0.6562, 0.8438, 0.6563, 0.8438, 0.6563, 0.7344, 0.7188, 0.7188, 0.7188, 0.7188, 0.7188, 0.7344, 0.7188, 0.7188, 0.7188, 0.7188, 0.7188, 0.7188, 0.7188, 0.7188, 0.7188, 0.7734, 0.7188, 0.7812, 0.7188, 0.7813, 0.7188, 0.7734, 0.7188, 0.7656, 0.7188, 0.75, 0.7188, 0.75, 0.7188, 0.7656, 0.7188, 0.7812, 0.7188, 0.7812, 0.7188, 0.7813, 0.7188, 0.7813, 0.7188, 0.7344, 0.7188, 0.75, 0.7188, 0.75, 0.7188, 0.7344, 0.7188, 0.8438, 0.6563, 0.8438, 0.6563, 0.8438, 0.6562, 0.8438, 0.6562, 0.8438, 0.5938, 0.8438, 0.5938, 0.8438, 0.5937, 0.8438, 0.5938, 0.8438, 0.6563, 0.8438, 0.625, 0.8438, 0.625, 0.8438, 0.6563, 0.8438, 0.6563, 0.8438, 0.625, 0.8438, 0.625, 0.8438, 0.6562, 0.8438, 0.625, 0.8438, 0.5938, 0.8438, 0.5938, 0.8438, 0.625, 0.8438, 0.625, 0.8438, 0.6563, 0.8438, 0.6563, 0.8438, 0.625, 0.7344, 0.7188, 0.7188, 0.7188, 0.7188, 0.7188, 0.7344, 0.7188, 0.7188, 0.7188, 0.7188, 0.7188, 0.7188, 0.7188, 0.7188, 0.7188, 0.7734, 0.7188, 0.7813, 0.7188, 0.7813, 0.7188, 0.7734, 0.7188, 0.7656, 0.7188, 0.75, 0.7188, 0.75, 0.7188, 0.7656, 0.7188, 0.7813, 0.7188, 0.7813, 0.7188, 0.7813, 0.7188, 0.7813, 0.7188, 0.7344, 0.7188, 0.75, 0.7188, 0.75, 0.7188, 0.7344, 0.7188, 0.7734, 0.7188, 0.7656, 0.7188, 0.7656, 0.7188, 0.7734, 0.7188, 0.75, 0.7188, 0.7656, 0.7188, 0.7656, 0.7188, 0.75, 0.7188, 0.7734, 0.7188, 0.7656, 0.7188, 0.7656, 0.7188, 0.7734, 0.7188, 0.75, 0.7188, 0.7656, 0.7188, 0.7656, 0.7188, 0.75, 0.7188, 0.75, 0.7188, 0.7656, 0.7188, 0.7656, 0.7188, 0.75, 0.7188, 0.7734, 0.7188, 0.7656, 0.7188, 0.7656, 0.7188, 0.7734, 0.7188, 0.7734, 0.7188, 0.7656, 0.7188, 0.7656, 0.7188, 0.7734, 0.7188, 0.75, 0.7188, 0.7656, 0.7188, 0.7656, 0.7188, 0.75, 0.7188, 0.75, 0.7188, 0.7656, 0.7188, 0.7656, 0.7188, 0.75, 0.7188, 0.75, 0.7188, 0.7656, 0.7188, 0.7656, 0.75, 0.75, 0.75, 0.75, 0.7188, 0.7656, 0.7188, 0.7656, 0.7188, 0.75, 0.7188, 0.625, 0.8984, 0.625, 0.8906, 0.625, 0.8906, 0.625, 0.8984, 0.625, 0.8984, 0.625, 0.8906, 0.625, 0.8906, 0.625, 0.8984, 0.2266, 0.7188, 0.2344, 0.7188, 0.2344, 0.75, 0.2266, 0.75, 0.2266, 0.7188, 0.7734, 0.7188, 0.7656, 0.7188, 0.2344, 0.7188, 0.2266, 0.7188, 0.2344, 0.7188, 0.2344, 0.7188, 0.2266, 0.7188, 0.375, 0.875, 0.375, 0.8906, 0.375, 0.8906, 0.375, 0.875, 0.375, 0.875, 0.4063, 0.875, 0.4062, 0.8906, 0.375, 0.8906, 0.5938, 0.875, 0.625, 0.875, 0.625, 0.8906, 0.5938, 0.8906, 0.5625, 0.875, 0.5938, 0.875, 0.5938, 0.8906, 0.5625, 0.8906, 0.5313, 0.875, 0.5625, 0.875, 0.5625, 0.8906, 0.5312, 0.8906, 0.5, 0.875, 0.5313, 0.875, 0.5312, 0.8906, 0.5, 0.8906, 0.4688, 0.875, 0.5, 0.875, 0.5, 0.8906, 0.4688, 0.8906, 0.4375, 0.875, 0.4688, 0.875, 0.4688, 0.8906, 0.4375, 0.8906, 0.4063, 0.875, 0.4375, 0.875, 0.4375, 0.8906, 0.4062, 0.8906, 0.7188, 0.7188, 0.7344, 0.7188, 0.7344, 0.7188, 0.7188, 0.7188, 0.75, 0.7188, 0.7344, 0.7188, 0.7344, 0.7188, 0.75, 0.7188, 0.7188, 0.7188, 0.7344, 0.7188, 0.7344, 0.7188, 0.7188, 0.7188, 0.75, 0.7188, 0.7344, 0.7188, 0.7344, 0.7188, 0.75, 0.7188, 0.75, 0.7188, 0.7344, 0.7188, 0.7344, 0.7188, 0.75, 0.7188, 0.7188, 0.7188, 0.7344, 0.7188, 0.7344, 0.7188, 0.7188, 0.7188, 0.7188, 0.7188, 0.7344, 0.7188, 0.7344, 0.7188, 0.7188, 0.7188, 0.7188, 0.7188, 0.7344, 0.7188, 0.7344, 0.7188, 0.7188, 0.7188, 0.625, 0.875, 0.625, 0.8594, 0.625, 0.8594, 0.625, 0.875, 0.7188, 0.7188, 0.7344, 0.7188, 0.7344, 0.75, 0.7188, 0.75, 0.7188, 0.7188, 0.7344, 0.7188, 0.7344, 0.7188, 0.7188, 0.7188, 0.625, 0.875, 0.625, 0.8594, 0.625, 0.8594, 0.625, 0.875, 0.75, 0.7188, 0.7344, 0.7188, 0.7344, 0.7188, 0.75, 0.7188, 0.375, 0.8438, 0.375, 0.8594, 0.375, 0.8594, 0.375, 0.8438, 0.25, 0.7188, 0.2656, 0.7188, 0.2656, 0.75, 0.25, 0.75, 0.2344, 0.7188, 0.7656, 0.7188, 0.75, 0.7188, 0.7344, 0.7188, 0.2656, 0.7188, 0.25, 0.7188, 0.25, 0.7188, 0.2656, 0.7188, 0.2656, 0.7188, 0.25, 0.7188, 0.375, 0.8438, 0.4062, 0.8438, 0.4062, 0.8594, 0.375, 0.8594, 0.5938, 0.8438, 0.625, 0.8438, 0.625, 0.8594, 0.5938, 0.8594, 0.5625, 0.8438, 0.5938, 0.8438, 0.5938, 0.8594, 0.5625, 0.8594, 0.5312, 0.8438, 0.5625, 0.8438, 0.5625, 0.8594, 0.5312, 0.8594, 0.5, 0.8438, 0.5312, 0.8438, 0.5312, 0.8594, 0.5, 0.8594, 0.4688, 0.8438, 0.5, 0.8438, 0.5, 0.8594, 0.4688, 0.8594, 0.4375, 0.8438, 0.4688, 0.8438, 0.4688, 0.8594, 0.4375, 0.8594, 0.4062, 0.8438, 0.4375, 0.8438, 0.4375, 0.8594, 0.4062, 0.8594, 0.8438, 0.6563, 0.8438, 0.6562, 0.8438, 0.6562, 0.8438, 0.6563, 0.8438, 0.625, 0.8438, 0.5938, 0.8438, 0.5938, 0.8438, 0.625, 0.8438, 0.6562, 0.8438, 0.625, 0.8438, 0.625, 0.8438, 0.6563, 0.8438, 0.625, 0.8438, 0.5938, 0.8438, 0.5938, 0.8438, 0.625, 0.8438, 0.5938, 0.8438, 0.5937, 0.8438, 0.5938, 0.8438, 0.5938, 0.8438, 0.6563, 0.8438, 0.6562, 0.8438, 0.6563, 0.8438, 0.6563, 0.75, 0.7188, 0.7344, 0.7188, 0.7344, 0.7188, 0.75, 0.7188, 0.7188, 0.7188, 0.7344, 0.7188, 0.7344, 0.7188, 0.7188, 0.7188, 0.75, 0.7188, 0.7656, 0.7188, 0.7656, 0.7188, 0.75, 0.7188, 0.7734, 0.7188, 0.7656, 0.7188, 0.7656, 0.7188, 0.7734, 0.7188, 0.7344, 0.7188, 0.75, 0.7188, 0.75, 0.7188, 0.7344, 0.7188, 0.7812, 0.7188, 0.7813, 0.7188, 0.7812, 0.7188, 0.7812, 0.7188, 0.7656, 0.7188, 0.75, 0.7188, 0.75, 0.7188, 0.7656, 0.7188, 0.7734, 0.7188, 0.7812, 0.7188, 0.7812, 0.7188, 0.7734, 0.7188, 0.7188, 0.7188, 0.7188, 0.7188, 0.7188, 0.7188, 0.7188, 0.7188, 0.7344, 0.7188, 0.7188, 0.7188, 0.7188, 0.7188, 0.7344, 0.7188, 0.8438, 0.625, 0.8438, 0.6562, 0.8438, 0.6563, 0.8438, 0.625, 0.8438, 0.625, 0.8438, 0.5938, 0.8438, 0.5938, 0.8438, 0.625, 0.8438, 0.6562, 0.8438, 0.625, 0.8438, 0.625, 0.8438, 0.6563, 0.8438, 0.5938, 0.8438, 0.625, 0.8438, 0.625, 0.8438, 0.5938, 0.8438, 0.5938, 0.8438, 0.5938, 0.8438, 0.5938, 0.8438, 0.5938, 0.8438, 0.6562, 0.8438, 0.6562, 0.8438, 0.6563, 0.8438, 0.6563, 0.7656, 0.7188, 0.7734, 0.7188, 0.7734, 0.7188, 0.7656, 0.7188, 0.7813, 0.7188, 0.7734, 0.7188, 0.7734, 0.7188, 0.7812, 0.7188, 0.2188, 0.7188, 0.2266, 0.7188, 0.2266, 0.7188, 0.2188, 0.7188, 0.2188, 0.7188, 0.7812, 0.7188, 0.7734, 0.7188, 0.2266, 0.7188, 0.2188, 0.7188, 0.2266, 0.7188, 0.2266, 0.75, 0.2188, 0.75, 0.625, 0.9062, 0.625, 0.8984, 0.625, 0.8984, 0.625, 0.9062, 0.625, 0.9062, 0.625, 0.8984, 0.625, 0.8984, 0.625, 0.9062, 0.7812, 0.7188, 0.7734, 0.7188, 0.7734, 0.7188, 0.7812, 0.7188, 0.7813, 0.7188, 0.7734, 0.7188, 0.7734, 0.7188, 0.7812, 0.7187, 0.7812, 0.7188, 0.7734, 0.7188, 0.7734, 0.7188, 0.7813, 0.7188, 0.7813, 0.7188, 0.7734, 0.7188, 0.7734, 0.7188, 0.7813, 0.7188, 0.7656, 0.7188, 0.7734, 0.7188, 0.7734, 0.7188, 0.7656, 0.7188, 0.7656, 0.7188, 0.7734, 0.7188, 0.7734, 0.7188, 0.7656, 0.7188, 0.7656, 0.7188, 0.7734, 0.7188, 0.7734, 0.7187, 0.7656, 0.7188, 0.7656, 0.7188, 0.7734, 0.7188, 0.7734, 0.7188, 0.7656, 0.7188, 0.7656, 0.7188, 0.7734, 0.7188, 0.7734, 0.7188, 0.7656, 0.7188, 0.7656, 0.7188, 0.7734, 0.7188, 0.7734, 0.75, 0.7656, 0.75, 0.7656, 0.7188, 0.7734, 0.7188, 0.7734, 0.7188, 0.7656, 0.7188, 0.375, 0.8906, 0.375, 0.8984, 0.375, 0.8984, 0.375, 0.8906, 0.375, 0.8906, 0.4062, 0.8906, 0.4062, 0.8984, 0.375, 0.8984, 0.5938, 0.8906, 0.625, 0.8906, 0.625, 0.8984, 0.5938, 0.8984, 0.5625, 0.8906, 0.5938, 0.8906, 0.5938, 0.8984, 0.5625, 0.8984, 0.5312, 0.8906, 0.5625, 0.8906, 0.5625, 0.8984, 0.5312, 0.8984, 0.5, 0.8906, 0.5312, 0.8906, 0.5312, 0.8984, 0.5, 0.8984, 0.4688, 0.8906, 0.5, 0.8906, 0.5, 0.8984, 0.4688, 0.8984, 0.4375, 0.8906, 0.4688, 0.8906, 0.4688, 0.8984, 0.4375, 0.8984, 0.4062, 0.8906, 0.4375, 0.8906, 0.4375, 0.8984, 0.4062, 0.8984, 0.7812, 0.7188, 0.7734, 0.7187, 0.7734, 0.7188, 0.7813, 0.7188, 0.7656, 0.7187, 0.7734, 0.7187, 0.7734, 0.7188, 0.7656, 0.7188, 0.7344, 0.7188, 0.7188, 0.7188, 0.7188, 0.7188, 0.7344, 0.7188, 0.7188, 0.7188, 0.7188, 0.7188, 0.7188, 0.7188, 0.7188, 0.7188, 0.7734, 0.7187, 0.7812, 0.7188, 0.7812, 0.7188, 0.7734, 0.7188, 0.7656, 0.7187, 0.75, 0.7188, 0.75, 0.7188, 0.7656, 0.7188, 0.7812, 0.7188, 0.7812, 0.7188, 0.7813, 0.7188, 0.7812, 0.7188, 0.7344, 0.7188, 0.75, 0.7188, 0.75, 0.7188, 0.7344, 0.7188, 0.7734, 0.7187, 0.7656, 0.7187, 0.7656, 0.7188, 0.7734, 0.7188, 0.75, 0.7188, 0.7656, 0.7187, 0.7656, 0.7188, 0.75, 0.7188, 0.7188, 0.7188, 0.7344, 0.7188, 0.7344, 0.7188, 0.7188, 0.7188, 0.75, 0.7188, 0.7344, 0.7188, 0.7344, 0.7188, 0.75, 0.7188, 0.7656, 0.7188, 0.7734, 0.7188, 0.7734, 0.7188, 0.7656, 0.7188, 0.7813, 0.7188, 0.7734, 0.7188, 0.7734, 0.7188, 0.7813, 0.7188, 0.75, 0.7188, 0.7344, 0.7188, 0.7344, 0.7188, 0.75, 0.7188, 0.7188, 0.7188, 0.7344, 0.7188, 0.7344, 0.7188, 0.7188, 0.7188, 0.75, 0.7188, 0.7656, 0.7188, 0.7656, 0.7188, 0.75, 0.7188, 0.7734, 0.7188, 0.7656, 0.7188, 0.7656, 0.7188, 0.7734, 0.7188, 0.7344, 0.7188, 0.75, 0.7188, 0.75, 0.7188, 0.7344, 0.7188, 0.7813, 0.7188, 0.7813, 0.7188, 0.7813, 0.7188, 0.7813, 0.7188, 0.7656, 0.7188, 0.75, 0.7188, 0.75, 0.7188, 0.7656, 0.7188, 0.7734, 0.7188, 0.7813, 0.7188, 0.7813, 0.7188, 0.7734, 0.7188, 0.7188, 0.7188, 0.7188, 0.7188, 0.7188, 0.7188, 0.7188, 0.7188, 0.7344, 0.7188, 0.7188, 0.7188, 0.7188, 0.7188, 0.7344, 0.7188, 0.75, 0.7188, 0.7344, 0.7188, 0.7344, 0.7188, 0.75, 0.7188, 0.7188, 0.7188, 0.7344, 0.7188, 0.7344, 0.7188, 0.7188, 0.7188, 0.75, 0.7188, 0.7656, 0.7188, 0.7656, 0.7187, 0.75, 0.7188, 0.7734, 0.7188, 0.7656, 0.7188, 0.7656, 0.7187, 0.7734, 0.7187, 0.7344, 0.7188, 0.75, 0.7188, 0.75, 0.7188, 0.7344, 0.7188, 0.7812, 0.7188, 0.7812, 0.7187, 0.7812, 0.7188, 0.7812, 0.7188, 0.7656, 0.7188, 0.75, 0.7188, 0.75, 0.7188, 0.7656, 0.7187, 0.7734, 0.7187, 0.7812, 0.7188, 0.7812, 0.7188, 0.7734, 0.7187, 0.7188, 0.7188, 0.7188, 0.7188, 0.7188, 0.7188, 0.7188, 0.7188, 0.7344, 0.7188, 0.7188, 0.7188, 0.7188, 0.7188, 0.7344, 0.7188, 0.7656, 0.7188, 0.7734, 0.7187, 0.7734, 0.7187, 0.7656, 0.7187, 0.7812, 0.7187, 0.7734, 0.7188, 0.7734, 0.7187, 0.7812, 0.7188, 0.8438, 0.625, 0.8438, 0.6563, 0.8438, 0.6563, 0.8438, 0.625, 0.8438, 0.625, 0.8438, 0.5938, 0.8438, 0.5938, 0.8438, 0.625, 0.8438, 0.6563, 0.8438, 0.625, 0.8438, 0.625, 0.8438, 0.6563, 0.8438, 0.5938, 0.8438, 0.625, 0.8438, 0.625, 0.8438, 0.5938, 0.8438, 0.5938, 0.8438, 0.5938, 0.8438, 0.5938, 0.8438, 0.5938, 0.8438, 0.6563, 0.8438, 0.6563, 0.8438, 0.6563, 0.8438, 0.6563, 0.8438, 0.6563, 0.8438, 0.6563, 0.8438, 0.6562, 0.8438, 0.6563, 0.8438, 0.5938, 0.8438, 0.5938, 0.8438, 0.5937, 0.8438, 0.5938, 0.8438, 0.5938, 0.8438, 0.625, 0.8438, 0.625, 0.8438, 0.5937, 0.8438, 0.6563, 0.8438, 0.625, 0.8438, 0.625, 0.8438, 0.6562, 0.8438, 0.625, 0.8438, 0.5938, 0.8438, 0.5938, 0.8438, 0.625, 0.8438, 0.625, 0.8438, 0.6563, 0.8438, 0.6563, 0.8438, 0.625, 0.8438, 0.6563, 0.8438, 0.625, 0.8438, 0.625, 0.8438, 0.6563, 0.8438, 0.625, 0.8438, 0.6563, 0.8438, 0.6563, 0.8438, 0.625, 0.8438, 0.625, 0.8438, 0.5937, 0.8438, 0.5937, 0.8438, 0.625, 0.8438, 0.6563, 0.8438, 0.6563, 0.8438, 0.6563, 0.8438, 0.6563, 0.8438, 0.6562, 0.8438, 0.625, 0.8438, 0.625, 0.8438, 0.6562, 0.8438, 0.6563, 0.8438, 0.6563, 0.8438, 0.6563, 0.8438, 0.6563, 0.8438, 0.5937, 0.8438, 0.625, 0.8438, 0.625, 0.8438, 0.5937, 0.8438, 0.625, 0.8438, 0.5937, 0.8438, 0.5937, 0.8438, 0.625, 0.8438, 0.5938, 0.8438, 0.5937, 0.8438, 0.5937, 0.8438, 0.5938, 0.8438, 0.5938, 0.8438, 0.625, 0.8438, 0.625, 0.8438, 0.5938, 0.8438, 0.5937, 0.8438, 0.5938, 0.8438, 0.5938, 0.8438, 0.5937, 0.8438, 0.625, 0.8438, 0.6563, 0.8438, 0.6563, 0.8438, 0.625, 0.8438, 0.5938, 0.8438, 0.625, 0.8438, 0.625, 0.8438, 0.5937, 0.8438, 0.625, 0.8438, 0.6563, 0.8438, 0.6562, 0.8438, 0.625, 0.8438, 0.625, 0.8438, 0.6563, 0.8438, 0.6563, 0.8438, 0.625, 0.8438, 0.5937, 0.8438, 0.625, 0.8438, 0.625, 0.8438, 0.5938, 0.8438, 0.625, 0.8438, 0.6563, 0.8438, 0.6563, 0.8438, 0.625, 0.8438, 0.6562, 0.8438, 0.625, 0.8438, 0.625, 0.8438, 0.6562, 0.8438, 0.5938, 0.8438, 0.625, 0.8438, 0.625, 0.8438, 0.5938, 0.8438, 0.5937, 0.8438, 0.5938, 0.8438, 0.5938, 0.8438, 0.5937, 0.8438, 0.625, 0.8438, 0.5938, 0.8438, 0.5938, 0.8438, 0.625, 0.8438, 0.5938, 0.8438, 0.5937, 0.8438, 0.5937, 0.8438, 0.5938, 0.8438, 0.6563, 0.8438, 0.6563, 0.8438, 0.6563, 0.8438, 0.6563, 0.8438, 0.6563, 0.8438, 0.6562, 0.8438, 0.6562, 0.8438, 0.6563, 0.8438, 0.5937, 0.8438, 0.625, 0.8438, 0.625, 0.8438, 0.5937, 0.8438, 0.625, 0.8438, 0.6563, 0.8438, 0.6563, 0.8438, 0.625, 0.8438, 0.625, 0.8438, 0.5937, 0.8438, 0.5937, 0.8438, 0.625, 0.8438, 0.5937, 0.8438, 0.5937, 0.8438, 0.5937, 0.8438, 0.5937, 0.8438, 0.5937, 0.8438, 0.625, 0.8438, 0.625, 0.8438, 0.5937, 0.8438, 0.6563, 0.8438, 0.625, 0.8438, 0.625, 0.8438, 0.6563])
me_cube_001.update()
me_cube_002 = bpy.data.meshes.new('Cube.002')
me_cube_002.from_pydata([(-0.07223, -0.1649, 0.0003518), (-0.1279, 0.05599, 0.05599), (-0.07223, -0.1649, -0.1441), (-0.1279, 0.05599, -0.1998), (0.07223, -0.1649, 0.0003518), (0.1279, 0.05599, 0.05599), (0.07223, -0.1649, -0.1441), (0.1279, 0.05599, -0.1998), (-0.05041, 0.4779, -0.02147), (-0.05041, 0.4779, -0.1223), (0.05041, 0.4779, -0.1223), (0.05041, 0.4779, -0.02147)], [], [(0, 1, 3, 2), (2, 3, 7, 6), (6, 7, 5, 4), (4, 5, 1, 0), (2, 6, 4, 0), (3, 1, 8, 9), (10, 9, 8, 11), (1, 5, 11, 8), (7, 3, 9, 10), (5, 7, 10, 11)])
me_cube_002.polygons.foreach_set('use_smooth', [True] * 10)
_uv = me_cube_002.uv_layers.new(name='UVMap')
_uv.uv.foreach_set('vector', [0.375, 0.0, 0.625, 0.0, 0.625, 0.25, 0.375, 0.25, 0.375, 0.25, 0.625, 0.25, 0.625, 0.5, 0.375, 0.5, 0.375, 0.5, 0.625, 0.5, 0.625, 0.75, 0.375, 0.75, 0.375, 0.75, 0.625, 0.75, 0.625, 1.0, 0.375, 1.0, 0.125, 0.5, 0.375, 0.5, 0.375, 0.75, 0.125, 0.75, 0.625, 0.25, 0.625, 0.0, 0.625, 0.0, 0.625, 0.25, 0.625, 0.5, 0.875, 0.5, 0.875, 0.75, 0.625, 0.75, 0.625, 1.0, 0.625, 0.75, 0.625, 0.75, 0.625, 1.0, 0.625, 0.5, 0.625, 0.25, 0.625, 0.25, 0.625, 0.5, 0.625, 0.75, 0.625, 0.5, 0.625, 0.5, 0.625, 0.75])
me_cube_002.update()

# ---- objects
ob_cube = bpy.data.objects.new('Cube', me_cube_001)
ob_cube_001 = bpy.data.objects.new('Cube.001', me_cube_002)

# ---- transforms, parenting, visibility, modifiers, constraints
ob_cube.location = (0.0, 0.0, 0.0)
ob_cube.rotation_euler = (1.571, -0.0, 0.0)
ob_cube_001.location = (0.0, 0.0, 0.0)
ob_cube_001.rotation_euler = (1.571, -0.0, 0.0)

# ---- collection membership
col_collection.objects.link(ob_cube)
col_collection.objects.link(ob_cube_001)

# ---- scene / render settings (as saved in the file)
scene.frame_start = 1; scene.frame_end = 250; scene.frame_set(1)
scene.render.engine = 'BLENDER_EEVEE_NEXT'
scene.cycles.sampling_pattern = 'TABULATED_SOBOL'
scene.view_settings.view_transform = 'Filmic'
bpy.context.view_layer.update()

# ---- added for rendering (the .blend has no active camera and no usable light): camera, sun
cam_auto = bpy.data.cameras.new('AutoCamera')
cam_auto.lens = 50.0
cam_auto.sensor_width = 36.0
cam_auto.clip_end = 1000.0
ob_auto_camera = bpy.data.objects.new('AutoCamera', cam_auto)
scene.collection.objects.link(ob_auto_camera)
ob_auto_camera.location = (0.988682, -1.11454, 0.961139)
ob_auto_camera.rotation_euler = (1.09748, -7.21219e-08, 0.694738)
scene.camera = ob_auto_camera
light_auto_sun = bpy.data.lights.new('AutoSun', 'SUN')
light_auto_sun.energy = 3.0
light_auto_sun.angle = 0.0523599
ob_auto_sun = bpy.data.objects.new('AutoSun', light_auto_sun)
scene.collection.objects.link(ob_auto_sun)
ob_auto_sun.rotation_euler = (0.872665, 0.174533, 0.523599)
bpy.context.view_layer.update()
